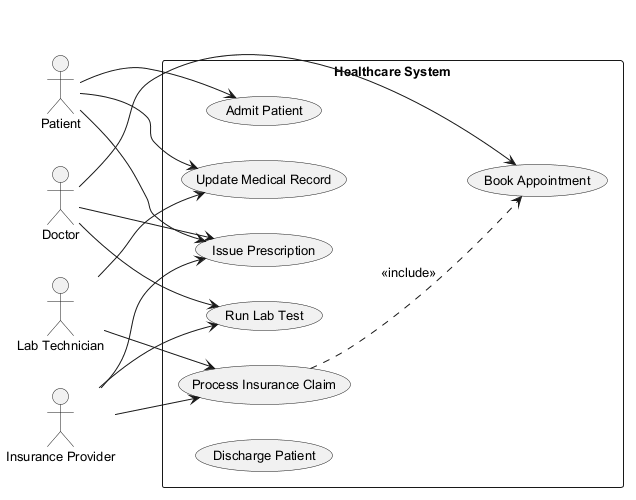

The diagram above was rendered by PlantUML. Its source (embedded in the PNG):
@startuml
skinparam backgroundColor #FFFFFF
skinparam classBackgroundColor #E8F4FA
skinparam classBorderColor #2C7DA0
skinparam defaultFontSize 13
left to right direction
actor "Lab Technician" as LT
actor "Doctor" as D
actor "Patient" as P
actor "Insurance Provider" as IP
rectangle "Healthcare System" {
  usecase "Run Lab Test" as UC_RunLabTest
  usecase "Admit Patient" as UC_AdmitPatient
  usecase "Process Insurance Claim" as UC_ProcessInsuranceClaim
  usecase "Issue Prescription" as UC_IssuePrescription
  usecase "Book Appointment" as UC_BookAppointment
  usecase "Update Medical Record" as UC_UpdateMedicalRecord
  usecase "Discharge Patient" as UC_DischargePatient
}
LT --> UC_ProcessInsuranceClaim
LT --> UC_UpdateMedicalRecord
D --> UC_RunLabTest
D --> UC_BookAppointment
D --> UC_IssuePrescription
P --> UC_UpdateMedicalRecord
P --> UC_IssuePrescription
P --> UC_AdmitPatient
IP --> UC_IssuePrescription
IP --> UC_ProcessInsuranceClaim
IP --> UC_RunLabTest
UC_ProcessInsuranceClaim ..> UC_BookAppointment : <<include>>
@enduml